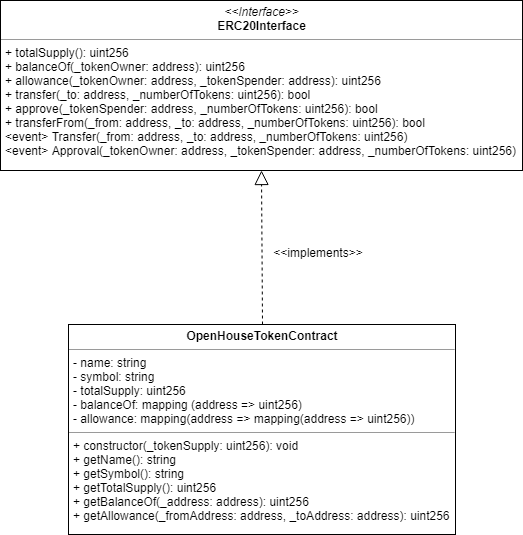

The diagram above was exported from draw.io. Its source (the exported page's mxGraphModel, read from the mxfile embedded in the PNG):
<mxGraphModel dx="1439" dy="702" grid="1" gridSize="10" guides="1" tooltips="1" connect="1" arrows="1" fold="1" page="1" pageScale="1" pageWidth="827" pageHeight="1169" math="0" shadow="0">
  <root>
    <mxCell id="0" />
    <mxCell id="1" parent="0" />
    <mxCell id="B_E1CrV0eOcXe67gAG_t-1" value="&lt;p style=&quot;margin: 0px ; margin-top: 4px ; text-align: center&quot;&gt;&lt;b&gt;OpenHouseTokenContract&lt;/b&gt;&lt;/p&gt;&lt;hr size=&quot;1&quot;&gt;&lt;p style=&quot;margin: 0px ; margin-left: 4px&quot;&gt;- name: string&lt;/p&gt;&lt;p style=&quot;margin: 0px ; margin-left: 4px&quot;&gt;- symbol: string&lt;/p&gt;&lt;p style=&quot;margin: 0px ; margin-left: 4px&quot;&gt;- totalSupply: uint256&lt;/p&gt;&lt;p style=&quot;margin: 0px ; margin-left: 4px&quot;&gt;- balanceOf: mapping (address =&amp;gt; uint256)&lt;/p&gt;&lt;p style=&quot;margin: 0px ; margin-left: 4px&quot;&gt;- allowance: mapping(address =&amp;gt; mapping(address =&amp;gt; uint256))&lt;/p&gt;&lt;hr size=&quot;1&quot;&gt;&lt;p style=&quot;margin: 0px ; margin-left: 4px&quot;&gt;+ constructor(_tokenSupply: uint256): void&lt;/p&gt;&lt;p style=&quot;margin: 0px ; margin-left: 4px&quot;&gt;+ getName(): string&lt;/p&gt;&lt;p style=&quot;margin: 0px ; margin-left: 4px&quot;&gt;+ getSymbol(): string&lt;/p&gt;&lt;p style=&quot;margin: 0px ; margin-left: 4px&quot;&gt;+ getTotalSupply(): uint256&lt;/p&gt;&lt;p style=&quot;margin: 0px ; margin-left: 4px&quot;&gt;+ getBalanceOf(_address: address): uint256&lt;/p&gt;&lt;p style=&quot;margin: 0px ; margin-left: 4px&quot;&gt;+ getAllowance(_fromAddress: address, _toAddress: address): uint256&lt;/p&gt;" style="verticalAlign=top;align=left;overflow=fill;fontSize=12;fontFamily=Helvetica;html=1;" parent="1" vertex="1">
      <mxGeometry x="220" y="374" width="387" height="210" as="geometry" />
    </mxCell>
    <mxCell id="B_E1CrV0eOcXe67gAG_t-4" value="&lt;p style=&quot;margin: 0px ; margin-top: 4px ; text-align: center&quot;&gt;&lt;i&gt;&amp;lt;&amp;lt;Interface&amp;gt;&amp;gt;&lt;/i&gt;&lt;br&gt;&lt;b&gt;ERC20Interface&lt;/b&gt;&lt;/p&gt;&lt;hr size=&quot;1&quot;&gt;&lt;p style=&quot;margin: 0px ; margin-left: 4px&quot;&gt;+ totalSupply(): uint256&lt;br&gt;+ balanceOf(_tokenOwner: address): uint256&lt;/p&gt;&lt;p style=&quot;margin: 0px ; margin-left: 4px&quot;&gt;+ allowance(_tokenOwner: address, _tokenSpender: address): uint256&lt;/p&gt;&lt;p style=&quot;margin: 0px ; margin-left: 4px&quot;&gt;+ transfer(_to: address, _numberOfTokens: uint256): bool&lt;/p&gt;&lt;p style=&quot;margin: 0px ; margin-left: 4px&quot;&gt;+ approve(_tokenSpender: address, _numberOfTokens: uint256): bool&lt;/p&gt;&lt;p style=&quot;margin: 0px ; margin-left: 4px&quot;&gt;+ transferFrom(_from: address, _to: address, _numberOfTokens: uint256): bool&lt;/p&gt;&lt;p style=&quot;margin: 0px ; margin-left: 4px&quot;&gt;&amp;lt;event&amp;gt; Transfer(_from: address, _to: address, _numberOfTokens: uint256)&lt;/p&gt;&lt;p style=&quot;margin: 0px ; margin-left: 4px&quot;&gt;&amp;lt;event&amp;gt; Approval(_tokenOwner: address, _tokenSpender: address, _numberOfTokens: uint256)&lt;/p&gt;" style="verticalAlign=top;align=left;overflow=fill;fontSize=12;fontFamily=Helvetica;html=1;" parent="1" vertex="1">
      <mxGeometry x="152" y="50" width="522" height="170" as="geometry" />
    </mxCell>
    <mxCell id="LQf-pTKTdTnyRFtlEmNz-1" value="" style="endArrow=block;dashed=1;endFill=0;endSize=12;html=1;exitX=0.5;exitY=0;exitDx=0;exitDy=0;entryX=0.5;entryY=1;entryDx=0;entryDy=0;" edge="1" parent="1" source="B_E1CrV0eOcXe67gAG_t-1" target="B_E1CrV0eOcXe67gAG_t-4">
      <mxGeometry width="160" relative="1" as="geometry">
        <mxPoint x="320" y="290" as="sourcePoint" />
        <mxPoint x="480" y="290" as="targetPoint" />
      </mxGeometry>
    </mxCell>
    <mxCell id="LQf-pTKTdTnyRFtlEmNz-2" value="&lt;&lt;implements&gt;&gt;" style="text;align=center;fontStyle=0;verticalAlign=middle;spacingLeft=3;spacingRight=3;strokeColor=none;rotatable=0;points=[[0,0.5],[1,0.5]];portConstraint=eastwest;" vertex="1" parent="1">
      <mxGeometry x="430" y="290" width="80" height="26" as="geometry" />
    </mxCell>
  </root>
</mxGraphModel>